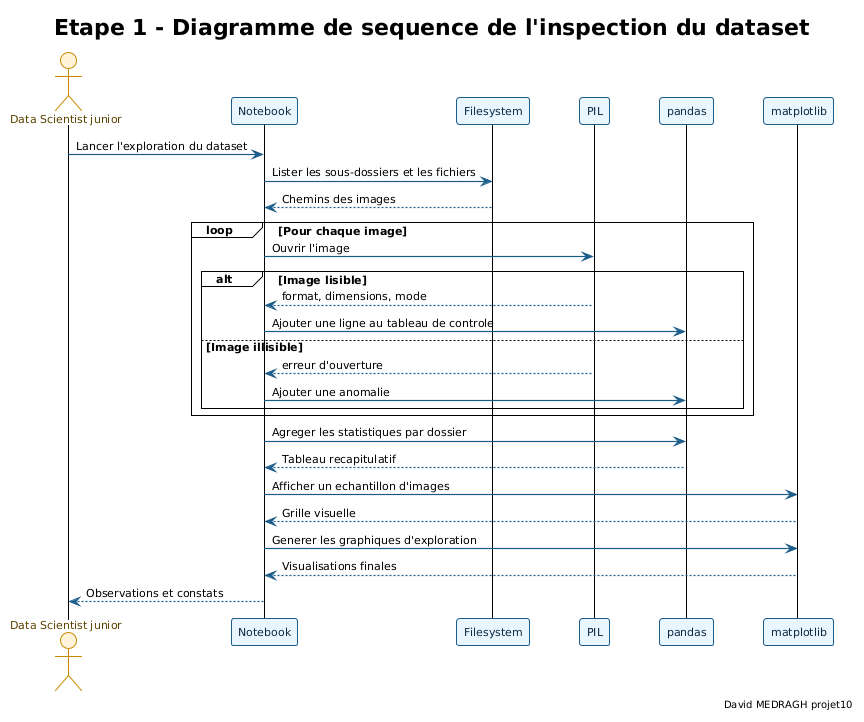

The diagram above was rendered by PlantUML. Its source (embedded in the PNG):
@startuml etape1_diagramme_sequence_inspection_dataset
!theme plain

skinparam backgroundColor #FFFFFF
skinparam defaultFontName "DejaVu Sans"
skinparam defaultFontSize 11
skinparam shadowing false
skinparam sequenceArrowThickness 1.2
skinparam ArrowColor #1A5C8A
skinparam ParticipantBorderColor #1A5C8A
skinparam ParticipantBackgroundColor #EAF6FF
skinparam ParticipantFontColor #0B2A45
skinparam ActorBorderColor #C88B00
skinparam ActorBackgroundColor #FFF4DA
skinparam ActorFontColor #5C4300
skinparam LifeLineBorderColor #9CC5DD
skinparam LifeLineBackgroundColor #F7FBFD
skinparam NoteBackgroundColor #EEF7FB
skinparam NoteBorderColor #4A9EC9
skinparam ParticipantPadding 20
skinparam BoxPadding 10

title Etape 1 - Diagramme de sequence de l'inspection du dataset
right footer David MEDRAGH projet10

actor "Data Scientist junior" as ds
participant "Notebook" as nb
participant "Filesystem" as fs
participant "PIL" as pil
participant "pandas" as pd
participant "matplotlib" as plt

ds -> nb : Lancer l'exploration du dataset
nb -> fs : Lister les sous-dossiers et les fichiers
fs --> nb : Chemins des images

loop Pour chaque image
  nb -> pil : Ouvrir l'image
  alt Image lisible
    pil --> nb : format, dimensions, mode
    nb -> pd : Ajouter une ligne au tableau de controle
  else Image illisible
    pil --> nb : erreur d'ouverture
    nb -> pd : Ajouter une anomalie
  end
end

nb -> pd : Agreger les statistiques par dossier
pd --> nb : Tableau recapitulatif
nb -> plt : Afficher un echantillon d'images
plt --> nb : Grille visuelle
nb -> plt : Generer les graphiques d'exploration
plt --> nb : Visualisations finales
nb --> ds : Observations et constats

@enduml